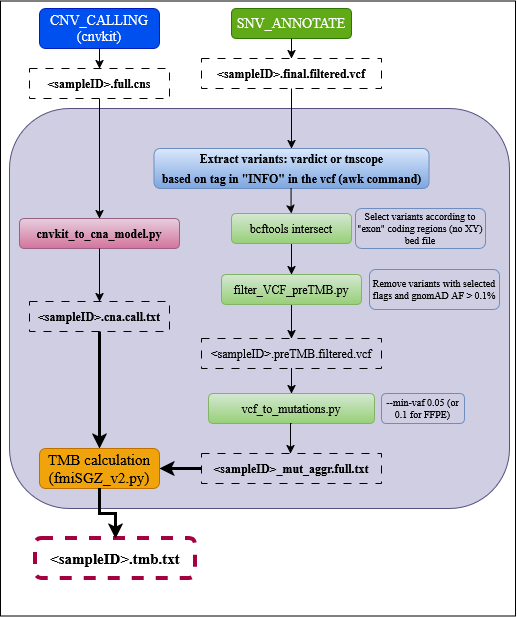

The diagram above was exported from draw.io. Its source (the exported page's mxGraphModel, read from the mxfile embedded in the PNG):
<mxGraphModel dx="1367" dy="900" grid="1" gridSize="10" guides="1" tooltips="1" connect="1" arrows="1" fold="1" page="1" pageScale="1" pageWidth="827" pageHeight="1169" math="0" shadow="0">
  <root>
    <mxCell id="0" />
    <mxCell id="1" parent="0" />
    <mxCell id="0V2zYlsYwBFDxvP_2ak4-43" parent="1" style="rounded=0;whiteSpace=wrap;html=1;fillColor=light-dark(#FFFFFF,#FFFFFF);" value="" vertex="1">
      <mxGeometry height="615" width="515" x="55" y="42.5" as="geometry" />
    </mxCell>
    <mxCell id="0V2zYlsYwBFDxvP_2ak4-3" edge="1" parent="1" source="0V2zYlsYwBFDxvP_2ak4-1" style="edgeStyle=orthogonalEdgeStyle;rounded=0;orthogonalLoop=1;jettySize=auto;html=1;exitX=0.5;exitY=1;exitDx=0;exitDy=0;defaultLabelBackgroundColor=page;labelPadding=0 4;strokeColor=light-dark(#000000,#0A0A0A);entryX=0.5;entryY=0;entryDx=0;entryDy=0;" target="0V2zYlsYwBFDxvP_2ak4-4">
      <mxGeometry relative="1" as="geometry">
        <mxPoint x="170" y="120" as="targetPoint" />
      </mxGeometry>
    </mxCell>
    <mxCell id="0V2zYlsYwBFDxvP_2ak4-1" parent="1" style="rounded=1;whiteSpace=wrap;html=1;roundedPerimeter=1;fillColor=#0050ef;fontColor=#ffffff;strokeColor=#001DBC;fontSize=14;" value="CNV_CALLING&lt;br&gt;(cnvkit)" vertex="1">
      <mxGeometry height="40" width="120" x="94" y="50" as="geometry" />
    </mxCell>
    <mxCell id="0V2zYlsYwBFDxvP_2ak4-2" parent="1" style="rounded=1;whiteSpace=wrap;html=1;roundedPerimeter=1;fillColor=#60a917;fontColor=#ffffff;strokeColor=#2D7600;fontSize=14;" value="SNV_ANNOTATE" vertex="1">
      <mxGeometry height="30" width="120" x="286" y="50" as="geometry" />
    </mxCell>
    <mxCell id="0V2zYlsYwBFDxvP_2ak4-4" parent="1" style="text;html=1;whiteSpace=wrap;strokeColor=light-dark(#000000,#0A0A0A);fillColor=none;align=center;verticalAlign=middle;rounded=0;dashed=1;dashPattern=8 8;fontColor=light-dark(#000000,#0A0A0A);" value="&lt;b&gt;&amp;lt;sampleID&amp;gt;.full.cns&lt;/b&gt;" vertex="1">
      <mxGeometry height="30" width="140" x="84" y="110" as="geometry" />
    </mxCell>
    <mxCell id="0V2zYlsYwBFDxvP_2ak4-5" edge="1" parent="1" style="edgeStyle=orthogonalEdgeStyle;rounded=0;orthogonalLoop=1;jettySize=auto;html=1;exitX=0.5;exitY=1;exitDx=0;exitDy=0;defaultLabelBackgroundColor=page;labelPadding=0 4;strokeColor=light-dark(#000000,#0A0A0A);entryX=0.5;entryY=0;entryDx=0;entryDy=0;" target="0V2zYlsYwBFDxvP_2ak4-6">
      <mxGeometry relative="1" as="geometry">
        <mxPoint x="346" y="80" as="sourcePoint" />
        <mxPoint x="346" y="120" as="targetPoint" />
      </mxGeometry>
    </mxCell>
    <mxCell id="0V2zYlsYwBFDxvP_2ak4-6" parent="1" style="text;html=1;whiteSpace=wrap;strokeColor=light-dark(#000000,#0A0A0A);fillColor=none;align=center;verticalAlign=middle;rounded=0;dashed=1;dashPattern=8 8;fontColor=light-dark(#000000,#050505);" value="&lt;b&gt;&amp;lt;sampleID&amp;gt;.final.filtered.vcf&lt;/b&gt;" vertex="1">
      <mxGeometry height="30" width="180" x="256" y="100" as="geometry" />
    </mxCell>
    <mxCell id="0V2zYlsYwBFDxvP_2ak4-8" parent="1" style="rounded=1;whiteSpace=wrap;html=1;roundedPerimeter=1;fillColor=#d0cee2;strokeColor=#56517e;" value="" vertex="1">
      <mxGeometry height="400" width="500" x="64" y="150" as="geometry" />
    </mxCell>
    <mxCell id="0V2zYlsYwBFDxvP_2ak4-12" parent="1" style="rounded=1;whiteSpace=wrap;html=1;roundedPerimeter=1;fillColor=#e6d0de;strokeColor=#996185;gradientColor=#d5739d;fontColor=light-dark(#000000,#030303);" value="&lt;div style=&quot;font-family: Consolas, Courier New, monospace; font-weight: normal; font-size: 14px; line-height: 19px; white-space: pre;&quot;&gt;&lt;div&gt;&lt;b&gt;&lt;font style=&quot;font-size: 12px;&quot; face=&quot;Helvetica&quot;&gt;cnvkit_to_cna_model.py&lt;/font&gt;&lt;/b&gt;&lt;/div&gt;&lt;/div&gt;" vertex="1">
      <mxGeometry height="30" width="160" x="74" y="260" as="geometry" />
    </mxCell>
    <mxCell id="0V2zYlsYwBFDxvP_2ak4-14" edge="1" parent="1" style="edgeStyle=orthogonalEdgeStyle;rounded=0;orthogonalLoop=1;jettySize=auto;html=1;exitX=0.5;exitY=1;exitDx=0;exitDy=0;defaultLabelBackgroundColor=page;labelPadding=0 4;entryX=0.5;entryY=0;entryDx=0;entryDy=0;strokeColor=light-dark(#000000,#0A0A0A);" target="0V2zYlsYwBFDxvP_2ak4-12">
      <mxGeometry relative="1" x="-0.4043" as="geometry">
        <mxPoint x="154" y="140" as="sourcePoint" />
        <mxPoint x="163.5" y="190" as="targetPoint" />
      </mxGeometry>
    </mxCell>
    <mxCell id="0V2zYlsYwBFDxvP_2ak4-16" edge="1" parent="1" source="0V2zYlsYwBFDxvP_2ak4-12" style="edgeStyle=orthogonalEdgeStyle;rounded=0;orthogonalLoop=1;jettySize=auto;html=1;exitX=0.5;exitY=1;exitDx=0;exitDy=0;defaultLabelBackgroundColor=page;labelPadding=0 4;" target="0V2zYlsYwBFDxvP_2ak4-17">
      <mxGeometry relative="1" x="-0.5414" as="geometry">
        <mxPoint x="153.5" y="220" as="sourcePoint" />
        <mxPoint x="153.5" y="260" as="targetPoint" />
      </mxGeometry>
    </mxCell>
    <mxCell id="0V2zYlsYwBFDxvP_2ak4-17" parent="1" style="text;html=1;whiteSpace=wrap;strokeColor=light-dark(#000000,#0A0A0A);fillColor=none;align=center;verticalAlign=middle;rounded=0;dashed=1;dashPattern=8 8;fontColor=light-dark(#000000,#0A0A0A);" value="&lt;b&gt;&amp;lt;sampleID&amp;gt;.cna.call.txt&lt;/b&gt;" vertex="1">
      <mxGeometry height="30" width="140" x="84" y="343" as="geometry" />
    </mxCell>
    <mxCell id="0V2zYlsYwBFDxvP_2ak4-18" edge="1" parent="1" source="0V2zYlsYwBFDxvP_2ak4-6" style="edgeStyle=orthogonalEdgeStyle;rounded=0;orthogonalLoop=1;jettySize=auto;html=1;defaultLabelBackgroundColor=page;labelPadding=0 4;exitX=0.5;exitY=1;exitDx=0;exitDy=0;strokeColor=light-dark(#000000,#0A0A0A);" target="0V2zYlsYwBFDxvP_2ak4-19">
      <mxGeometry relative="1" x="-0.6744" as="geometry">
        <mxPoint x="328" y="150" as="sourcePoint" />
        <mxPoint x="323.5" y="220" as="targetPoint" />
      </mxGeometry>
    </mxCell>
    <mxCell id="0V2zYlsYwBFDxvP_2ak4-19" parent="1" style="rounded=1;whiteSpace=wrap;html=1;roundedPerimeter=1;fillColor=#dae8fc;strokeColor=#6c8ebf;gradientColor=#7ea6e0;" value="&lt;div style=&quot;font-family: Consolas, Courier New, monospace; font-weight: normal; font-size: 14px; line-height: 19px; white-space: pre;&quot;&gt;&lt;div&gt;&lt;font face=&quot;Helvetica&quot; style=&quot;font-size: 12px;&quot;&gt;&lt;b&gt;Extract variants: vardict or tnscope&lt;/b&gt;&lt;/font&gt;&lt;/div&gt;&lt;div&gt;&lt;font face=&quot;Helvetica&quot; style=&quot;font-size: 12px;&quot;&gt;&lt;b&gt;based on tag in &quot;INFO&quot; in the vcf (awk command)&lt;/b&gt;&lt;/font&gt;&lt;/div&gt;&lt;/div&gt;" vertex="1">
      <mxGeometry height="40" width="275" x="208.5" y="190" as="geometry" />
    </mxCell>
    <mxCell id="0V2zYlsYwBFDxvP_2ak4-20" edge="1" parent="1" style="edgeStyle=orthogonalEdgeStyle;rounded=0;orthogonalLoop=1;jettySize=auto;html=1;exitX=0.5;exitY=1;exitDx=0;exitDy=0;defaultLabelBackgroundColor=page;labelPadding=0 4;" target="6BmURsG6_mYJk8n3ldwE-5">
      <mxGeometry relative="1" x="-0.1373" as="geometry">
        <mxPoint x="345.5" y="230" as="sourcePoint" />
        <mxPoint x="346" y="270" as="targetPoint" />
      </mxGeometry>
    </mxCell>
    <mxCell id="0V2zYlsYwBFDxvP_2ak4-23" edge="1" parent="1" source="6BmURsG6_mYJk8n3ldwE-5" style="edgeStyle=orthogonalEdgeStyle;rounded=0;orthogonalLoop=1;jettySize=auto;html=1;exitX=0.5;exitY=1;exitDx=0;exitDy=0;defaultLabelBackgroundColor=page;labelPadding=0 4;" target="6BmURsG6_mYJk8n3ldwE-2">
      <mxGeometry relative="1" x="0.3996" as="geometry">
        <mxPoint x="345.5" y="310" as="sourcePoint" />
        <mxPoint x="347" y="345" as="targetPoint" />
      </mxGeometry>
    </mxCell>
    <mxCell id="0V2zYlsYwBFDxvP_2ak4-25" edge="1" parent="1" source="6BmURsG6_mYJk8n3ldwE-2" style="edgeStyle=orthogonalEdgeStyle;rounded=0;orthogonalLoop=1;jettySize=auto;html=1;exitX=0.5;exitY=1;exitDx=0;exitDy=0;defaultLabelBackgroundColor=page;labelPadding=0 4;entryX=0.5;entryY=0;entryDx=0;entryDy=0;" target="0V2zYlsYwBFDxvP_2ak4-26">
      <mxGeometry relative="1" x="0.7187" as="geometry">
        <mxPoint x="345.5" y="380" as="sourcePoint" />
        <mxPoint x="346" y="410" as="targetPoint" />
      </mxGeometry>
    </mxCell>
    <mxCell id="0V2zYlsYwBFDxvP_2ak4-26" parent="1" style="text;html=1;whiteSpace=wrap;strokeColor=light-dark(#000000,#030303);fillColor=none;align=center;verticalAlign=middle;rounded=0;dashed=1;dashPattern=8 8;fontColor=light-dark(#000000,#0A0A0A);" value="&amp;lt;sampleID&amp;gt;.preTMB.filtered.vcf" vertex="1">
      <mxGeometry height="30" width="180" x="256" y="380" as="geometry" />
    </mxCell>
    <mxCell id="0V2zYlsYwBFDxvP_2ak4-28" edge="1" parent="1" source="0V2zYlsYwBFDxvP_2ak4-26" style="edgeStyle=orthogonalEdgeStyle;rounded=0;orthogonalLoop=1;jettySize=auto;html=1;exitX=0.5;exitY=1;exitDx=0;exitDy=0;defaultLabelBackgroundColor=page;labelPadding=0 4;" target="0V2zYlsYwBFDxvP_2ak4-29">
      <mxGeometry relative="1" x="0.6325" as="geometry">
        <mxPoint x="345.5" y="440" as="sourcePoint" />
        <mxPoint x="346" y="470" as="targetPoint" />
      </mxGeometry>
    </mxCell>
    <mxCell id="0V2zYlsYwBFDxvP_2ak4-29" parent="1" style="rounded=1;whiteSpace=wrap;html=1;roundedPerimeter=1;fillColor=#d5e8d4;strokeColor=#82b366;gradientColor=#97d077;" value="vcf_to_mutations.py" vertex="1">
      <mxGeometry height="30" width="166" x="263" y="435" as="geometry" />
    </mxCell>
    <mxCell id="0V2zYlsYwBFDxvP_2ak4-30" parent="1" style="text;html=1;whiteSpace=wrap;align=center;verticalAlign=middle;rounded=0;dashed=1;dashPattern=8 8;strokeColor=light-dark(#000000,#000000);fontColor=light-dark(#000000,#0A0A0A);" value="&lt;b&gt;&lt;font face=&quot;Helvetica&quot;&gt;&amp;lt;sampleID&amp;gt;&lt;/font&gt;&lt;font face=&quot;Helvetica&quot; style=&quot;font-size: 12px; white-space: pre;&quot;&gt;_mut_aggr.full.txt&lt;/font&gt;&lt;/b&gt;" vertex="1">
      <mxGeometry height="30" width="180" x="256" y="495" as="geometry" />
    </mxCell>
    <mxCell id="0V2zYlsYwBFDxvP_2ak4-31" edge="1" parent="1" source="0V2zYlsYwBFDxvP_2ak4-29" style="edgeStyle=orthogonalEdgeStyle;rounded=0;orthogonalLoop=1;jettySize=auto;html=1;exitX=0.5;exitY=1;exitDx=0;exitDy=0;defaultLabelBackgroundColor=page;labelPadding=0 4;entryX=0.5;entryY=0;entryDx=0;entryDy=0;">
      <mxGeometry relative="1" x="0.4192" as="geometry">
        <mxPoint x="344.5" y="465" as="sourcePoint" />
        <mxPoint x="345" y="495" as="targetPoint" />
      </mxGeometry>
    </mxCell>
    <mxCell id="0V2zYlsYwBFDxvP_2ak4-34" parent="1" style="rounded=1;whiteSpace=wrap;html=1;roundedPerimeter=1;fillColor=#f0a30a;strokeColor=#BD7000;fontColor=#000000;fontSize=15;" value="TMB calculation&lt;br&gt;(fmiSGZ_v2.py)" vertex="1">
      <mxGeometry height="40" width="120" x="94" y="490" as="geometry" />
    </mxCell>
    <mxCell id="0V2zYlsYwBFDxvP_2ak4-35" edge="1" parent="1" source="0V2zYlsYwBFDxvP_2ak4-17" style="edgeStyle=orthogonalEdgeStyle;rounded=0;orthogonalLoop=1;jettySize=auto;html=1;exitX=0.5;exitY=1;exitDx=0;exitDy=0;defaultLabelBackgroundColor=page;labelPadding=0 4;strokeWidth=3;" target="0V2zYlsYwBFDxvP_2ak4-34">
      <mxGeometry relative="1" x="-0.63" as="geometry">
        <mxPoint x="153.5" y="290" as="sourcePoint" />
        <mxPoint x="153.5" y="330" as="targetPoint" />
      </mxGeometry>
    </mxCell>
    <mxCell id="0V2zYlsYwBFDxvP_2ak4-36" edge="1" parent="1" source="0V2zYlsYwBFDxvP_2ak4-30" style="endArrow=classic;html=1;rounded=0;defaultLabelBackgroundColor=page;labelPadding=0 4;entryX=1;entryY=0.5;entryDx=0;entryDy=0;strokeWidth=3;exitX=0;exitY=0.5;exitDx=0;exitDy=0;" target="0V2zYlsYwBFDxvP_2ak4-34" value="">
      <mxGeometry height="50" relative="1" width="50" as="geometry">
        <mxPoint x="337" y="544.5" as="sourcePoint" />
        <mxPoint x="87.00000000000011" y="544.5000000000001" as="targetPoint" />
      </mxGeometry>
    </mxCell>
    <mxCell id="0V2zYlsYwBFDxvP_2ak4-41" parent="1" style="rounded=1;whiteSpace=wrap;html=1;roundedPerimeter=1;fillColor=none;strokeColor=light-dark(#A50040,#080507);fontColor=light-dark(#000000,#050505);strokeWidth=4;dashed=1;" value="&lt;b&gt;&lt;font style=&quot;font-size: 15px;&quot;&gt;&amp;lt;sampleID&amp;gt;.tmb.txt&lt;/font&gt;&lt;/b&gt;" vertex="1">
      <mxGeometry height="40" width="160" x="90" y="580" as="geometry" />
    </mxCell>
    <mxCell id="0V2zYlsYwBFDxvP_2ak4-42" edge="1" parent="1" source="0V2zYlsYwBFDxvP_2ak4-41" style="edgeStyle=orthogonalEdgeStyle;rounded=0;orthogonalLoop=1;jettySize=auto;html=1;innerLoopWaypoints=1;exitX=0.5;exitY=1;exitDx=0;exitDy=0;defaultLabelBackgroundColor=page;labelPadding=0 4;" target="0V2zYlsYwBFDxvP_2ak4-41">
      <mxGeometry relative="1" as="geometry" />
    </mxCell>
    <mxCell id="6BmURsG6_mYJk8n3ldwE-2" parent="1" style="rounded=1;whiteSpace=wrap;html=1;roundedPerimeter=1;fillColor=#d5e8d4;strokeColor=#82b366;gradientColor=#97d077;" value="filter_VCF_preTMB.py" vertex="1">
      <mxGeometry height="30" width="140" x="276" y="316" as="geometry" />
    </mxCell>
    <mxCell id="6BmURsG6_mYJk8n3ldwE-3" parent="1" style="rounded=1;whiteSpace=wrap;html=1;roundedPerimeter=1;fillColor=none;strokeColor=#6c8ebf;gradientColor=#7ea6e0;fontSize=10;" value="Remove variants with selected flags and gnomAD AF &amp;gt; 0.1%" vertex="1">
      <mxGeometry height="40" width="130" x="424" y="311" as="geometry" />
    </mxCell>
    <mxCell id="6BmURsG6_mYJk8n3ldwE-4" parent="1" style="rounded=1;whiteSpace=wrap;html=1;roundedPerimeter=1;fillColor=none;strokeColor=#6c8ebf;gradientColor=#7ea6e0;fontSize=10;" value="Select variants according to &quot;exon&quot; coding regions (no XY) bed file" vertex="1">
      <mxGeometry height="40" width="130" x="410" y="250" as="geometry" />
    </mxCell>
    <mxCell id="6BmURsG6_mYJk8n3ldwE-5" parent="1" style="rounded=1;whiteSpace=wrap;html=1;roundedPerimeter=1;fillColor=#d5e8d4;strokeColor=#82b366;gradientColor=#97d077;" value="bcftools intersect" vertex="1">
      <mxGeometry height="30" width="120" x="286" y="255" as="geometry" />
    </mxCell>
    <mxCell id="6BmURsG6_mYJk8n3ldwE-6" parent="1" style="rounded=1;whiteSpace=wrap;html=1;roundedPerimeter=1;fillColor=none;strokeColor=#6c8ebf;gradientColor=#7ea6e0;fontSize=10;" value="--min-vaf 0.05 (or 0.1 for FFPE)" vertex="1">
      <mxGeometry height="30" width="83" x="436" y="435" as="geometry" />
    </mxCell>
    <mxCell id="6BmURsG6_mYJk8n3ldwE-10" edge="1" parent="1" source="0V2zYlsYwBFDxvP_2ak4-34" style="edgeStyle=orthogonalEdgeStyle;rounded=0;orthogonalLoop=1;jettySize=auto;html=1;exitX=0.5;exitY=1;exitDx=0;exitDy=0;defaultLabelBackgroundColor=page;labelPadding=0 4;strokeWidth=3;entryX=0.5;entryY=0;entryDx=0;entryDy=0;fontColor=light-dark(#000000,#0D0D0D);strokeColor=light-dark(#000000,#080808);" target="0V2zYlsYwBFDxvP_2ak4-41">
      <mxGeometry relative="1" x="0.52" as="geometry">
        <mxPoint x="292" y="495" as="sourcePoint" />
        <mxPoint x="292" y="612" as="targetPoint" />
      </mxGeometry>
    </mxCell>
  </root>
</mxGraphModel>